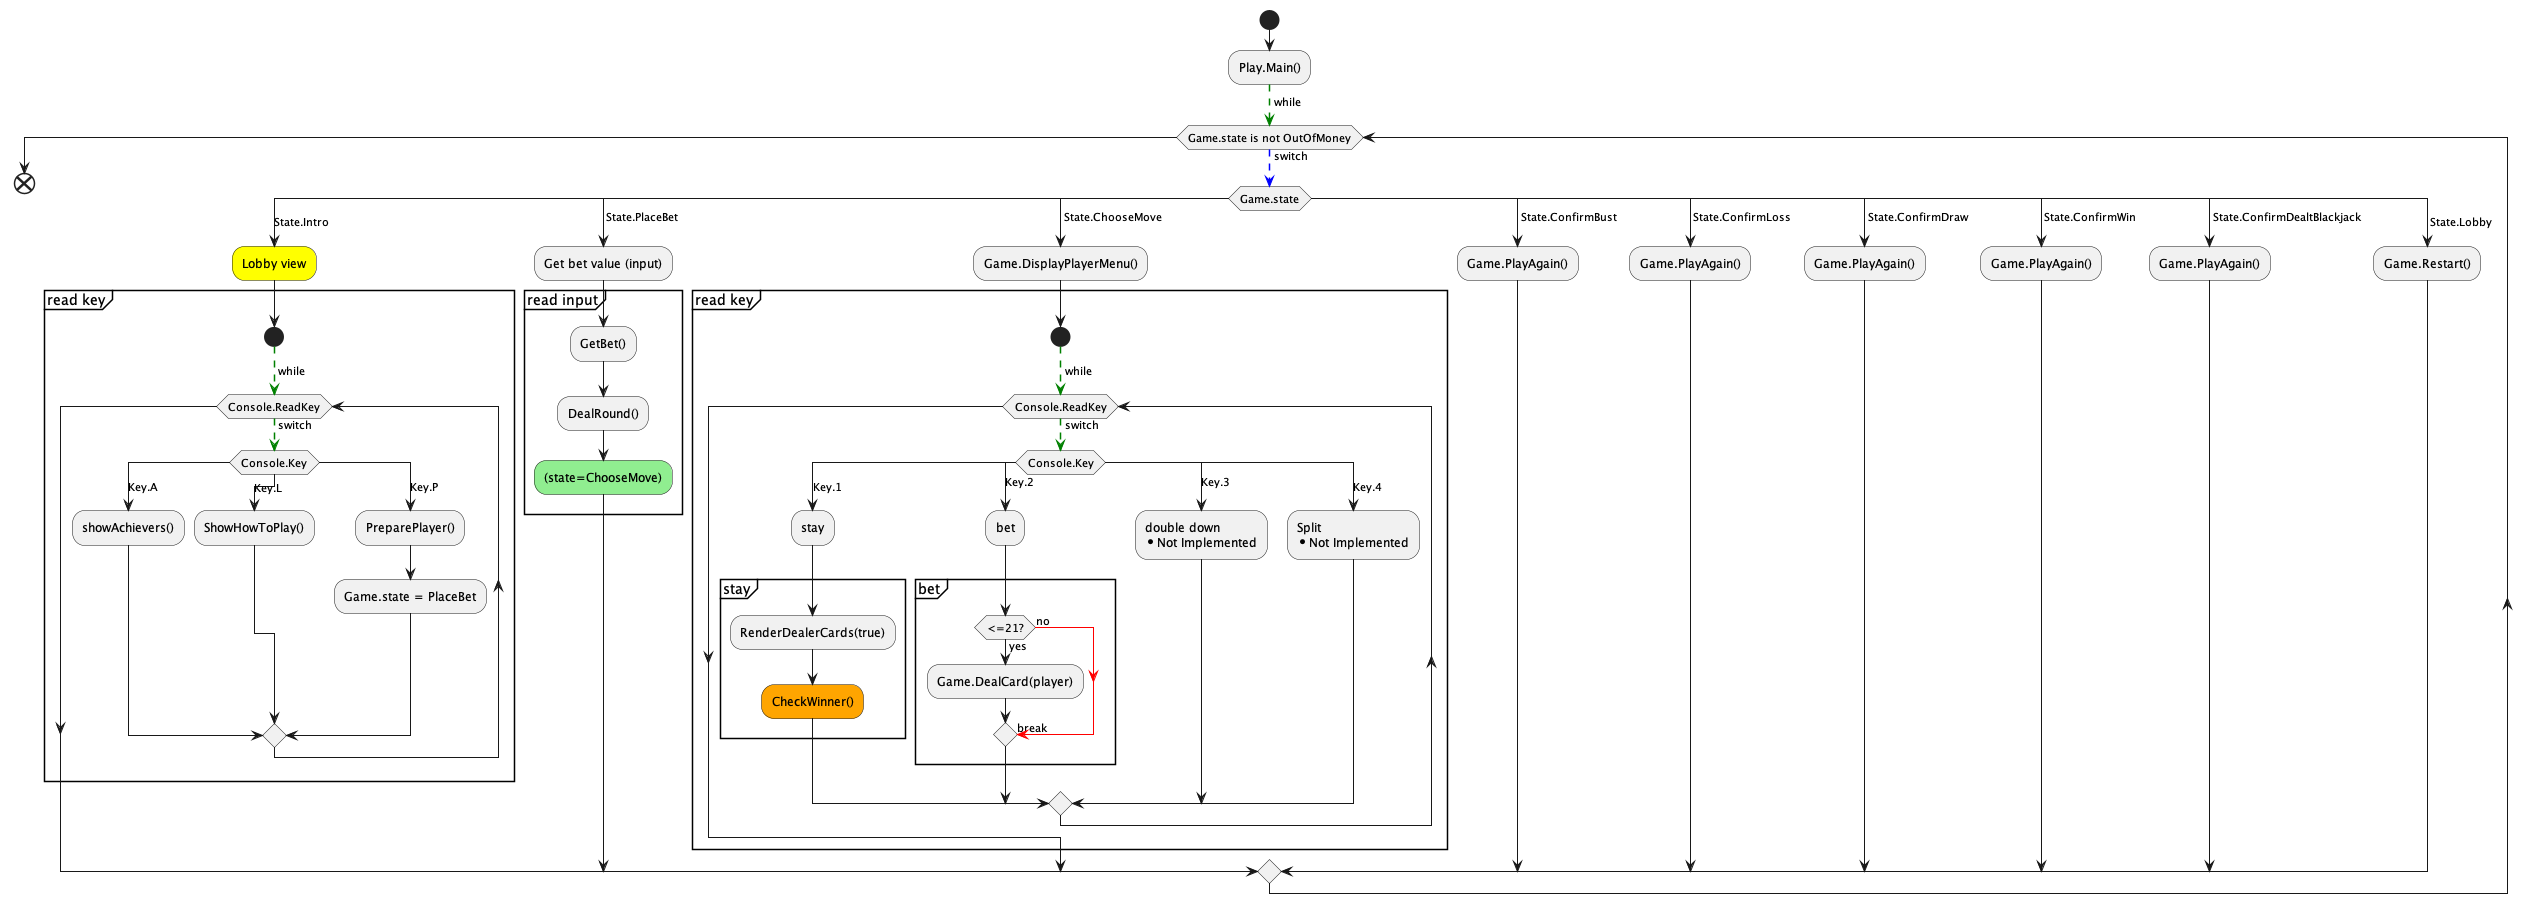

The diagram above was rendered by PlantUML. Its source (embedded in the PNG):
@startuml

start
:Play.Main();



-[#green,dashed]-> while;
while (Game.state is not OutOfMoney) 
    -[#blue,dashed]-> switch;
    switch (Game.state)
        case (State.Intro)
        #yellow:Lobby view;
          group read key
                    start
                    -[#green,dashed]-> while;
                    while (Console.ReadKey) is (switch)
                    
                    switch (Console.Key)
                        case (Key.A)
                            :showAchievers();
                        case (Key.L)
                            :ShowHowToPlay();
                        case (Key.P)
                            :PreparePlayer();
                            :Game.state = PlaceBet;
                    endswitch
                    endwhile
            end group
        case ( State.PlaceBet)
        :Get bet value (input);
            group read input 
                :GetBet();
                :DealRound();
                #lightGreen:(state=ChooseMove);
            end group
        case ( State.ChooseMove )
        :Game.DisplayPlayerMenu();
            group read key
                    start
                    -[#green,dashed]-> while;
                    while (Console.ReadKey) is (switch)
                    
                    switch (Console.Key)
                        case (Key.1)
                            :stay;
                            group stay 
                             :RenderDealerCards(true);
                             #orange:CheckWinner();
                            end group  
                        case (Key.2)
                            :bet;
                            group bet 
                                if (<=21?) then (yes)
                                :Game.DealCard(player);
                                else (no)
                                -[#red]->break;
                                endif
                            end group    
                            
                        case (Key.3)    
                            :double down
                            *Not Implemented;
                        case (Key.4) 
                            :Split
                            *Not Implemented;
                    endswitch
                    endwhile
                    
                
            end group
        case ( State.ConfirmBust )
        :Game.PlayAgain();
        case ( State.ConfirmLoss )
        :Game.PlayAgain();
        case ( State.ConfirmDraw )
        :Game.PlayAgain();
        case ( State.ConfirmWin )
        :Game.PlayAgain();
        case ( State.ConfirmDealtBlackjack )
        :Game.PlayAgain();
        case ( State.Lobby )
        :Game.Restart();
    endswitch


endwhile

stop






' if (Page.onSecurityCheck) then (true)
'   :Page.onInit();
'   if (isForward?) then (no)
'     :Process controls;
'     if (continue processing?) then (no)
'       stop
'     endif

'     if (isPost?) then (yes)
'       :Page.onPost();
'     else (no)
'       :Page.onGet();
'     endif
'     :Page.onRender();
'   endif
' else (false)
' endif

' if (do redirect?) then (yes)
'   :redirect process;
' else
'   if (do forward?) then (yes)
'     :Forward request;
'   else (no)
'     :Render page template;
'   endif
' endif

end

@enduml